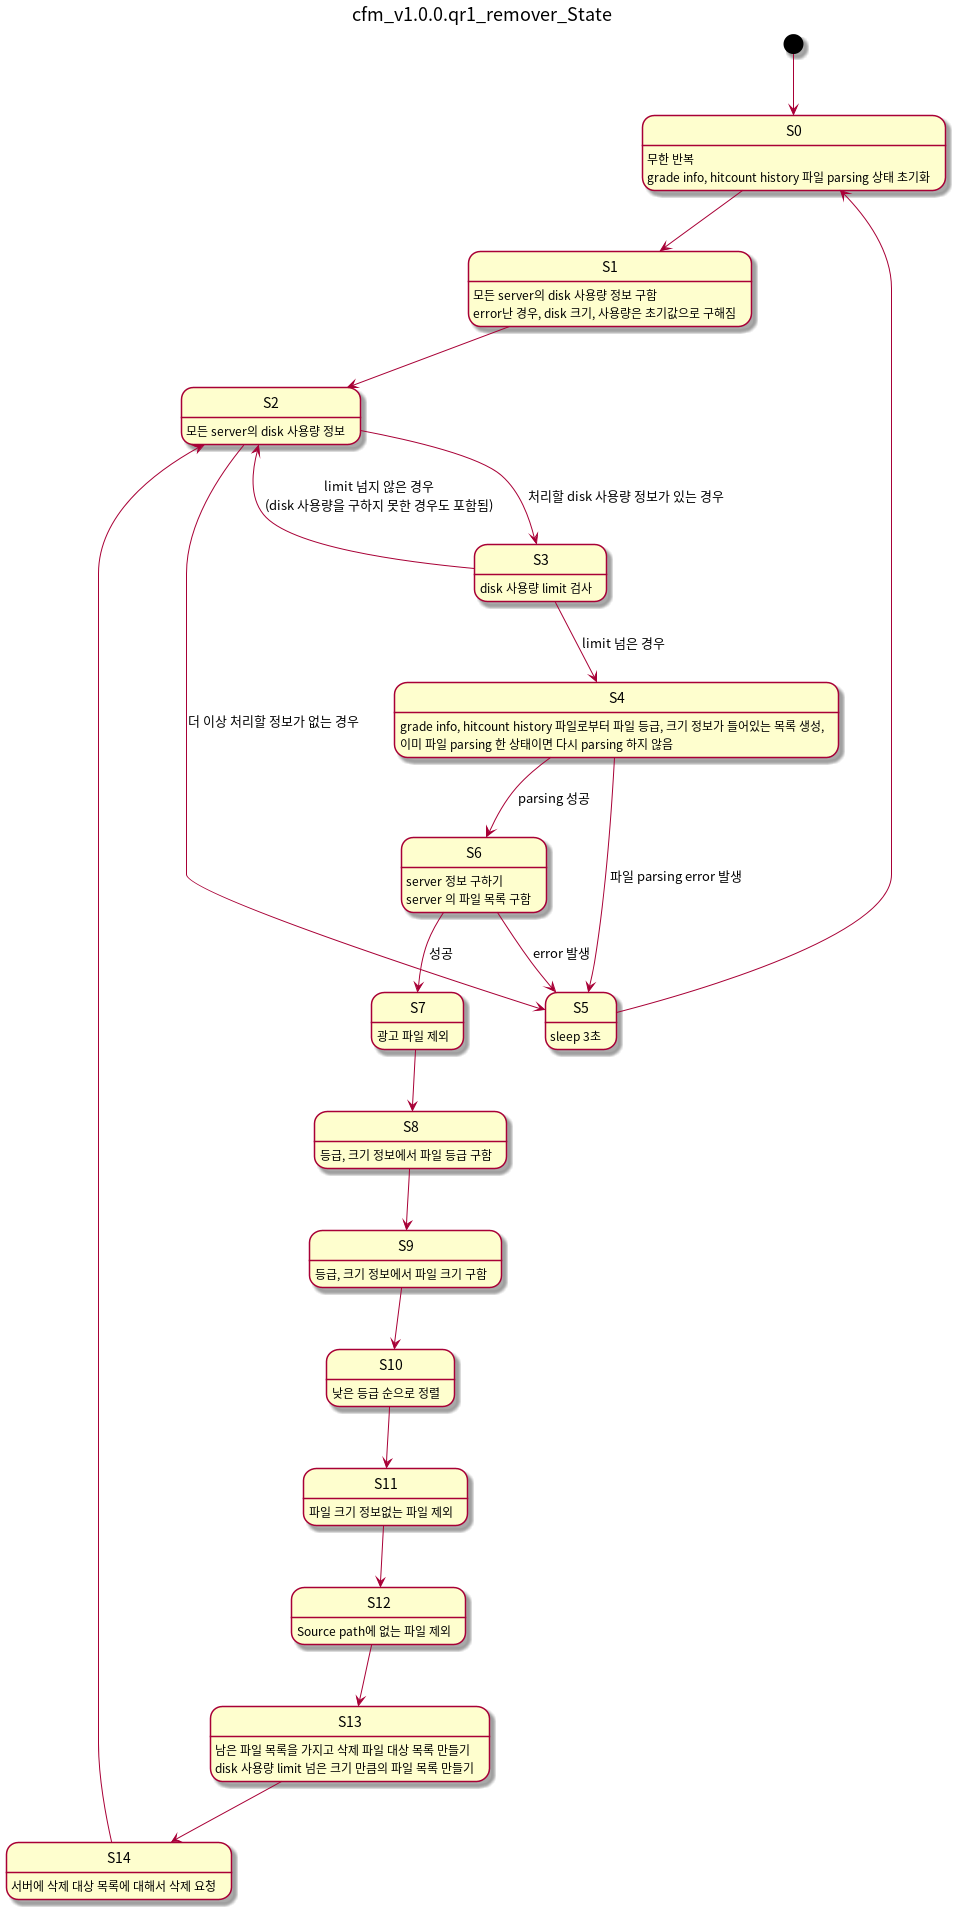

The diagram above was rendered by PlantUML. Its source (embedded in the PNG):
@startuml
title cfm_v1.0.0.qr1_remover_State
hide empty description

[*]--> S0
S0 : 무한 반복\ngrade info, hitcount history 파일 parsing 상태 초기화
S0 --> S1
S1 : 모든 server의 disk 사용량 정보 구함\nerror난 경우, disk 크기, 사용량은 초기값으로 구해짐
S1 --> S2
S2 : 모든 server의 disk 사용량 정보
S2 --> S5 : 더 이상 처리할 정보가 없는 경우
S2 --> S3 : 처리할 disk 사용량 정보가 있는 경우
S3 : disk 사용량 limit 검사
S3 --> S4 : limit 넘은 경우
S3 --> S2 : limit 넘지 않은 경우\n(disk 사용량을 구하지 못한 경우도 포함됨)
S4 : grade info, hitcount history 파일로부터 파일 등급, 크기 정보가 들어있는 목록 생성,\n이미 파일 parsing 한 상태이면 다시 parsing 하지 않음
S4 --> S5 : 파일 parsing error 발생
S5 : sleep 3초
S5 --> S0
S4 --> S6 : parsing 성공
S6 : server 정보 구하기\nserver 의 파일 목록 구함
S6 --> S5 : error 발생
S6 --> S7 : 성공
S7 : 광고 파일 제외
S7 --> S8
S8 : 등급, 크기 정보에서 파일 등급 구함
S8 --> S9
S9 : 등급, 크기 정보에서 파일 크기 구함
S9 --> S10
S10 : 낮은 등급 순으로 정렬
S10 --> S11
S11 : 파일 크기 정보없는 파일 제외
S11 --> S12
S12 : Source path에 없는 파일 제외
S12 --> S13
S13 : 남은 파일 목록을 가지고 삭제 파일 대상 목록 만들기\ndisk 사용량 limit 넘은 크기 만큼의 파일 목록 만들기
S13 --> S14
S14 : 서버에 삭제 대상 목록에 대해서 삭제 요청
S14--> S2
@enduml